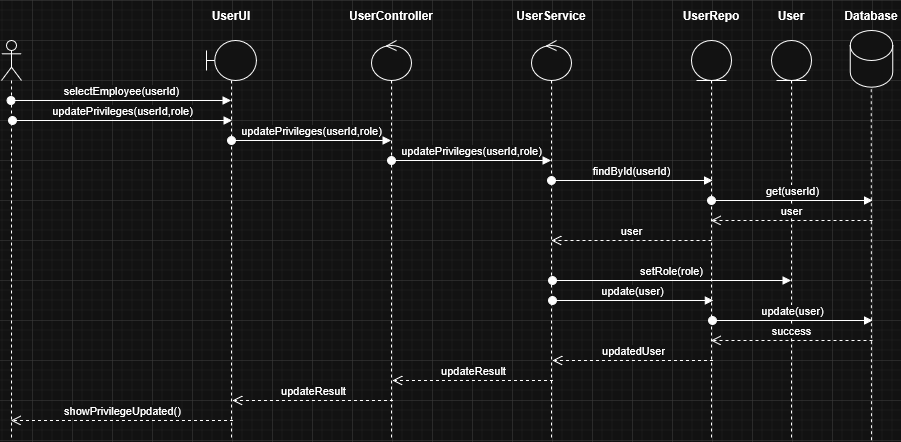

The diagram above was exported from draw.io. Its source (the exported page's mxGraphModel, read from the mxfile embedded in the PNG):
<mxGraphModel dx="2066" dy="1139" grid="1" gridSize="10" guides="1" tooltips="1" connect="1" arrows="1" fold="1" page="1" pageScale="1" pageWidth="1169" pageHeight="827" math="0" shadow="0">
  <root>
    <mxCell id="IxK57lzoxHW3MOq3tGiK-0" />
    <mxCell id="IxK57lzoxHW3MOq3tGiK-1" parent="IxK57lzoxHW3MOq3tGiK-0" />
    <mxCell id="IxK57lzoxHW3MOq3tGiK-2" parent="IxK57lzoxHW3MOq3tGiK-1" style="shape=umlLifeline;perimeter=lifelinePerimeter;whiteSpace=wrap;html=1;container=1;dropTarget=0;collapsible=0;recursiveResize=0;outlineConnect=0;portConstraint=eastwest;newEdgeStyle={&quot;curved&quot;:0,&quot;rounded&quot;:0};participant=umlActor;" value="" vertex="1">
      <mxGeometry height="400" width="20" x="169" y="80" as="geometry" />
    </mxCell>
    <mxCell id="IxK57lzoxHW3MOq3tGiK-3" parent="IxK57lzoxHW3MOq3tGiK-1" style="shape=umlLifeline;perimeter=lifelinePerimeter;whiteSpace=wrap;html=1;container=1;dropTarget=0;collapsible=0;recursiveResize=0;outlineConnect=0;portConstraint=eastwest;newEdgeStyle={&quot;curved&quot;:0,&quot;rounded&quot;:0};participant=umlBoundary;" value="" vertex="1">
      <mxGeometry height="400" width="50" x="374" y="80" as="geometry" />
    </mxCell>
    <mxCell id="IxK57lzoxHW3MOq3tGiK-4" parent="IxK57lzoxHW3MOq3tGiK-1" style="shape=umlLifeline;perimeter=lifelinePerimeter;whiteSpace=wrap;html=1;container=1;dropTarget=0;collapsible=0;recursiveResize=0;outlineConnect=0;portConstraint=eastwest;newEdgeStyle={&quot;curved&quot;:0,&quot;rounded&quot;:0};participant=umlControl;" value="" vertex="1">
      <mxGeometry height="400" width="40" x="539" y="80" as="geometry" />
    </mxCell>
    <mxCell id="IxK57lzoxHW3MOq3tGiK-5" parent="IxK57lzoxHW3MOq3tGiK-1" style="shape=umlLifeline;perimeter=lifelinePerimeter;whiteSpace=wrap;html=1;container=1;dropTarget=0;collapsible=0;recursiveResize=0;outlineConnect=0;portConstraint=eastwest;newEdgeStyle={&quot;curved&quot;:0,&quot;rounded&quot;:0};participant=umlControl;" value="" vertex="1">
      <mxGeometry height="400" width="40" x="699" y="80" as="geometry" />
    </mxCell>
    <mxCell id="IxK57lzoxHW3MOq3tGiK-6" parent="IxK57lzoxHW3MOq3tGiK-1" style="shape=umlLifeline;perimeter=lifelinePerimeter;whiteSpace=wrap;html=1;container=1;dropTarget=0;collapsible=0;recursiveResize=0;outlineConnect=0;portConstraint=eastwest;newEdgeStyle={&quot;curved&quot;:0,&quot;rounded&quot;:0};participant=umlEntity;" value="" vertex="1">
      <mxGeometry height="400" width="40" x="859" y="80" as="geometry" />
    </mxCell>
    <mxCell id="IxK57lzoxHW3MOq3tGiK-7" parent="IxK57lzoxHW3MOq3tGiK-1" style="shape=umlLifeline;perimeter=lifelinePerimeter;whiteSpace=wrap;html=1;container=1;dropTarget=0;collapsible=0;recursiveResize=0;outlineConnect=0;portConstraint=eastwest;newEdgeStyle={&quot;curved&quot;:0,&quot;rounded&quot;:0};participant=umlEntity;" value="" vertex="1">
      <mxGeometry height="400" width="40" x="939" y="80" as="geometry" />
    </mxCell>
    <mxCell id="IxK57lzoxHW3MOq3tGiK-8" parent="IxK57lzoxHW3MOq3tGiK-1" style="text;html=1;whiteSpace=wrap;strokeColor=none;fillColor=none;align=center;verticalAlign=middle;rounded=0;" value="&lt;b&gt;UserUI&lt;/b&gt;" vertex="1">
      <mxGeometry height="30" width="60" x="369" y="40" as="geometry" />
    </mxCell>
    <mxCell id="IxK57lzoxHW3MOq3tGiK-9" parent="IxK57lzoxHW3MOq3tGiK-1" style="text;html=1;whiteSpace=wrap;strokeColor=none;fillColor=none;align=center;verticalAlign=middle;rounded=0;" value="&lt;b&gt;UserController&lt;/b&gt;" vertex="1">
      <mxGeometry height="30" width="60" x="529" y="40" as="geometry" />
    </mxCell>
    <mxCell id="IxK57lzoxHW3MOq3tGiK-10" parent="IxK57lzoxHW3MOq3tGiK-1" style="text;html=1;whiteSpace=wrap;strokeColor=none;fillColor=none;align=center;verticalAlign=middle;rounded=0;" value="&lt;b&gt;UserService&lt;/b&gt;" vertex="1">
      <mxGeometry height="30" width="60" x="689" y="40" as="geometry" />
    </mxCell>
    <mxCell id="IxK57lzoxHW3MOq3tGiK-11" parent="IxK57lzoxHW3MOq3tGiK-1" style="text;html=1;whiteSpace=wrap;strokeColor=none;fillColor=none;align=center;verticalAlign=middle;rounded=0;" value="&lt;b&gt;UserRepo&lt;/b&gt;" vertex="1">
      <mxGeometry height="30" width="60" x="849" y="40" as="geometry" />
    </mxCell>
    <mxCell id="IxK57lzoxHW3MOq3tGiK-12" parent="IxK57lzoxHW3MOq3tGiK-1" style="text;html=1;whiteSpace=wrap;strokeColor=none;fillColor=none;align=center;verticalAlign=middle;rounded=0;" value="&lt;div&gt;&lt;b&gt;User&lt;/b&gt;&lt;/div&gt;" vertex="1">
      <mxGeometry height="30" width="60" x="929" y="40" as="geometry" />
    </mxCell>
    <mxCell id="IxK57lzoxHW3MOq3tGiK-13" edge="1" parent="IxK57lzoxHW3MOq3tGiK-1" source="IxK57lzoxHW3MOq3tGiK-2" style="html=1;verticalAlign=bottom;startArrow=oval;startFill=1;endArrow=block;startSize=8;curved=0;rounded=0;" value="selectEmployee(userId)">
      <mxGeometry relative="1" width="60" as="geometry">
        <mxPoint x="199.02380952380963" y="140" as="sourcePoint" />
        <mxPoint x="398.5" y="140" as="targetPoint" />
      </mxGeometry>
    </mxCell>
    <mxCell id="IxK57lzoxHW3MOq3tGiK-14" edge="1" parent="IxK57lzoxHW3MOq3tGiK-1" style="html=1;verticalAlign=bottom;startArrow=oval;startFill=1;endArrow=block;startSize=8;curved=0;rounded=0;" value="updatePrivileges(userId,role)">
      <mxGeometry relative="1" width="60" as="geometry">
        <mxPoint x="399" y="180" as="sourcePoint" />
        <mxPoint x="558.5" y="180" as="targetPoint" />
      </mxGeometry>
    </mxCell>
    <mxCell id="IxK57lzoxHW3MOq3tGiK-15" edge="1" parent="IxK57lzoxHW3MOq3tGiK-1" style="html=1;verticalAlign=bottom;startArrow=oval;startFill=1;endArrow=block;startSize=8;curved=0;rounded=0;" value="updatePrivileges(userId,role)">
      <mxGeometry relative="1" width="60" as="geometry">
        <mxPoint x="559" y="200" as="sourcePoint" />
        <mxPoint x="718.5" y="200" as="targetPoint" />
      </mxGeometry>
    </mxCell>
    <mxCell id="IxK57lzoxHW3MOq3tGiK-17" edge="1" parent="IxK57lzoxHW3MOq3tGiK-1" style="html=1;verticalAlign=bottom;startArrow=oval;startFill=1;endArrow=block;startSize=8;curved=0;rounded=0;" value="findById(userId)">
      <mxGeometry relative="1" width="60" as="geometry">
        <mxPoint x="719.0866666666667" y="220" as="sourcePoint" />
        <mxPoint x="880" y="220" as="targetPoint" />
      </mxGeometry>
    </mxCell>
    <mxCell id="IxK57lzoxHW3MOq3tGiK-18" edge="1" parent="IxK57lzoxHW3MOq3tGiK-1" style="html=1;verticalAlign=bottom;startArrow=oval;startFill=1;endArrow=block;startSize=8;curved=0;rounded=0;" value="get(userId)">
      <mxGeometry relative="1" width="60" as="geometry">
        <mxPoint x="879" y="240" as="sourcePoint" />
        <mxPoint x="1040" y="240" as="targetPoint" />
      </mxGeometry>
    </mxCell>
    <mxCell id="IxK57lzoxHW3MOq3tGiK-19" edge="1" parent="IxK57lzoxHW3MOq3tGiK-1" style="html=1;verticalAlign=bottom;endArrow=open;dashed=1;endSize=8;curved=0;rounded=0;" target="IxK57lzoxHW3MOq3tGiK-6" value="user">
      <mxGeometry relative="1" as="geometry">
        <mxPoint x="1040" y="260" as="sourcePoint" />
        <mxPoint x="1159" y="260" as="targetPoint" />
      </mxGeometry>
    </mxCell>
    <mxCell id="IxK57lzoxHW3MOq3tGiK-20" edge="1" parent="IxK57lzoxHW3MOq3tGiK-1" style="html=1;verticalAlign=bottom;endArrow=open;dashed=1;endSize=8;curved=0;rounded=0;" value="&lt;div&gt;user&lt;/div&gt;">
      <mxGeometry relative="1" as="geometry">
        <mxPoint x="879" y="280" as="sourcePoint" />
        <mxPoint x="719" y="280" as="targetPoint" />
      </mxGeometry>
    </mxCell>
    <mxCell id="IxK57lzoxHW3MOq3tGiK-21" edge="1" parent="IxK57lzoxHW3MOq3tGiK-1" style="html=1;verticalAlign=bottom;endArrow=open;dashed=1;endSize=8;curved=0;rounded=0;" target="IxK57lzoxHW3MOq3tGiK-6" value="success">
      <mxGeometry relative="1" as="geometry">
        <mxPoint x="1040" y="380" as="sourcePoint" />
        <mxPoint x="980" y="380" as="targetPoint" />
      </mxGeometry>
    </mxCell>
    <mxCell id="IxK57lzoxHW3MOq3tGiK-24" parent="IxK57lzoxHW3MOq3tGiK-1" style="text;html=1;whiteSpace=wrap;strokeColor=none;fillColor=none;align=center;verticalAlign=middle;rounded=0;" value="&lt;b&gt;Database&lt;/b&gt;" vertex="1">
      <mxGeometry height="30" width="60" x="1009" y="40" as="geometry" />
    </mxCell>
    <mxCell id="IxK57lzoxHW3MOq3tGiK-25" edge="1" parent="IxK57lzoxHW3MOq3tGiK-1" style="html=1;verticalAlign=bottom;labelBackgroundColor=none;endArrow=none;endFill=0;rounded=0;strokeWidth=1;dashed=1;strokeColor=default;" value="">
      <mxGeometry relative="1" width="160" as="geometry">
        <mxPoint x="1038.76" y="116.67" as="sourcePoint" />
        <mxPoint x="1039" y="480" as="targetPoint" />
      </mxGeometry>
    </mxCell>
    <mxCell id="IxK57lzoxHW3MOq3tGiK-26" parent="IxK57lzoxHW3MOq3tGiK-1" style="shape=cylinder3;whiteSpace=wrap;html=1;boundedLbl=1;backgroundOutline=1;size=15;" value="" vertex="1">
      <mxGeometry height="56.67" width="42.5" x="1017.75" y="70" as="geometry" />
    </mxCell>
    <mxCell id="qIGxQeRbOtU5vlBXA3c6-0" edge="1" parent="IxK57lzoxHW3MOq3tGiK-1" style="html=1;verticalAlign=bottom;startArrow=oval;startFill=1;endArrow=block;startSize=8;curved=0;rounded=0;" value="updatePrivileges(userId,role)">
      <mxGeometry relative="1" width="60" as="geometry">
        <mxPoint x="180" y="160" as="sourcePoint" />
        <mxPoint x="399.5" y="160" as="targetPoint" />
      </mxGeometry>
    </mxCell>
    <mxCell id="qIGxQeRbOtU5vlBXA3c6-1" edge="1" parent="IxK57lzoxHW3MOq3tGiK-1" style="html=1;verticalAlign=bottom;startArrow=oval;startFill=1;endArrow=block;startSize=8;curved=0;rounded=0;" target="IxK57lzoxHW3MOq3tGiK-7" value="setRole(role)">
      <mxGeometry relative="1" width="60" as="geometry">
        <mxPoint x="720" y="320" as="sourcePoint" />
        <mxPoint x="880.9133333333333" y="320" as="targetPoint" />
      </mxGeometry>
    </mxCell>
    <mxCell id="qIGxQeRbOtU5vlBXA3c6-2" edge="1" parent="IxK57lzoxHW3MOq3tGiK-1" style="html=1;verticalAlign=bottom;startArrow=oval;startFill=1;endArrow=block;startSize=8;curved=0;rounded=0;" value="update(user)">
      <mxGeometry relative="1" width="60" as="geometry">
        <mxPoint x="720" y="340" as="sourcePoint" />
        <mxPoint x="880.9133333333333" y="340" as="targetPoint" />
      </mxGeometry>
    </mxCell>
    <mxCell id="qIGxQeRbOtU5vlBXA3c6-3" edge="1" parent="IxK57lzoxHW3MOq3tGiK-1" style="html=1;verticalAlign=bottom;startArrow=oval;startFill=1;endArrow=block;startSize=8;curved=0;rounded=0;" value="update(user)">
      <mxGeometry relative="1" width="60" as="geometry">
        <mxPoint x="880" y="360" as="sourcePoint" />
        <mxPoint x="1040" y="360" as="targetPoint" />
      </mxGeometry>
    </mxCell>
    <mxCell id="qIGxQeRbOtU5vlBXA3c6-6" edge="1" parent="IxK57lzoxHW3MOq3tGiK-1" style="html=1;verticalAlign=bottom;endArrow=open;dashed=1;endSize=8;curved=0;rounded=0;" value="updatedUser">
      <mxGeometry relative="1" as="geometry">
        <mxPoint x="880.5" y="400" as="sourcePoint" />
        <mxPoint x="720" y="400" as="targetPoint" />
      </mxGeometry>
    </mxCell>
    <mxCell id="qIGxQeRbOtU5vlBXA3c6-7" edge="1" parent="IxK57lzoxHW3MOq3tGiK-1" style="html=1;verticalAlign=bottom;endArrow=open;dashed=1;endSize=8;curved=0;rounded=0;" value="&lt;div&gt;updateResult&lt;/div&gt;">
      <mxGeometry relative="1" as="geometry">
        <mxPoint x="720.5" y="420" as="sourcePoint" />
        <mxPoint x="560" y="420" as="targetPoint" />
      </mxGeometry>
    </mxCell>
    <mxCell id="qIGxQeRbOtU5vlBXA3c6-8" edge="1" parent="IxK57lzoxHW3MOq3tGiK-1" style="html=1;verticalAlign=bottom;endArrow=open;dashed=1;endSize=8;curved=0;rounded=0;" value="&lt;div&gt;updateResult&lt;/div&gt;">
      <mxGeometry relative="1" as="geometry">
        <mxPoint x="560.5" y="440" as="sourcePoint" />
        <mxPoint x="400" y="440" as="targetPoint" />
      </mxGeometry>
    </mxCell>
    <mxCell id="qIGxQeRbOtU5vlBXA3c6-9" edge="1" parent="IxK57lzoxHW3MOq3tGiK-1" style="html=1;verticalAlign=bottom;endArrow=open;dashed=1;endSize=8;curved=0;rounded=0;" target="IxK57lzoxHW3MOq3tGiK-2" value="showPrivilegeUpdated()">
      <mxGeometry relative="1" as="geometry">
        <mxPoint x="400.5" y="460" as="sourcePoint" />
        <mxPoint x="240" y="460" as="targetPoint" />
      </mxGeometry>
    </mxCell>
  </root>
</mxGraphModel>